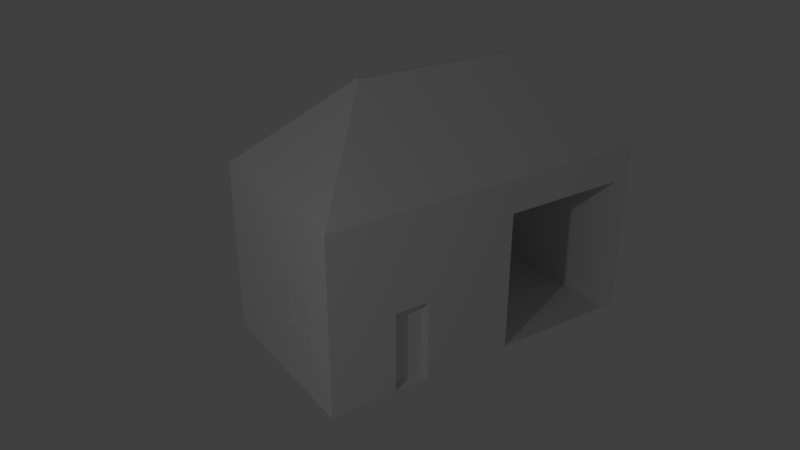 # Source: Maison.blend  (saved by Blender 2.79.0; exported with 4.5.12 LTS)
import bpy
from mathutils import Matrix  # noqa: F401  (used for matrix-valued properties, if any)

bpy.ops.wm.read_factory_settings(use_empty=True)
scene = bpy.context.scene
scene.name = 'Scene'

# ---- collections
col_collection_1 = bpy.data.collections.new('Collection 1'); scene.collection.children.link(col_collection_1)

# ---- materials (node trees are filled in below, after node groups)
mat_material = bpy.data.materials.new('Material')
mat_material.alpha_threshold = 0.0
mat_material.use_transparent_shadow = False
mat_material.roughness = 0.5
mat_material.line_color = (0.0, 0.0, 0.0, 1.0)

# ---- material node trees

# ---- world
world_world = bpy.data.worlds.new('World'); scene.world = world_world
world_world.color = (0.05088, 0.05088, 0.05088)
world_world.use_sun_shadow = False
world_world.sun_shadow_jitter_overblur = 0.0
world_world.cycles.sampling_method = 'MANUAL'

# ---- cameras
cam_camera = bpy.data.cameras.new('Camera')
cam_camera.clip_end = 100.0
cam_camera.lens = 35.0
cam_camera.sensor_width = 32.0
cam_camera.sensor_height = 18.0
cam_camera.ortho_scale = 7.314
cam_camera.dof.focus_distance = 0.0
cam_camera.dof.aperture_fstop = 128.0

# ---- lights
light_lamp = bpy.data.lights.new('Lamp', 'POINT')
light_lamp.transmission_factor = 0.0
light_lamp.cutoff_distance = 30.0
light_lamp.energy = 100.0
light_lamp.shadow_buffer_clip_start = 1.001
light_lamp.shadow_soft_size = 0.1
light_lamp.shadow_maximum_resolution = 0.006
light_lamp.use_absolute_resolution = True

# ---- meshes
me_cube = bpy.data.meshes.new('Cube')
me_cube.from_pydata([(1.0, 1.0, -1.0), (1.0, -1.0, -1.0), (-1.0, -1.0, -1.0), (-1.0, 1.0, -1.0), (1.0, 1.0, 1.0), (1.0, -1.0, 1.0), (-1.0, -1.0, 1.0), (-1.0, 1.0, 1.0), (2.823, 1.0, -1.0), (2.823, -1.0, -1.0), (2.823, 1.0, 1.0), (2.823, -1.0, 1.0), (2.823, 1.0, -1.0), (2.823, -1.0, -1.0), (2.823, 1.0, 1.0), (2.823, -1.0, 1.0), (1.179, -1.0, -0.9883), (1.179, -1.0, 0.6186), (2.644, -1.0, -0.9883), (2.644, -1.0, 0.6186), (1.179, -1.0, -0.9883), (1.179, -1.0, 0.6186), (2.644, -1.0, -0.9883), (2.644, -1.0, 0.6186), (1.179, -1.0, -0.9883), (1.179, -1.0, 0.6186), (2.644, -1.0, -0.9883), (2.644, -1.0, 0.6186), (1.179, 0.7665, -0.9883), (1.179, 0.7665, 0.6186), (2.644, 0.7665, -0.9883), (2.644, 0.7665, 0.6186), (0.01899, 0.01899, 1.983), (0.01899, -0.01899, 1.983), (-0.01899, 0.01899, 1.983), (-0.01899, -0.01899, 1.983), (0.1377, -1.0, -0.9944), (-0.2513, -1.0, -0.9944), (0.1377, -1.0, -0.07047), (-0.2513, -1.0, -0.07047), (0.1377, -0.8856, -0.9944), (-0.2513, -0.8856, -0.9944), (0.1377, -0.8856, -0.07047), (-0.2513, -0.8856, -0.07047), (-1.015, -0.6523, -0.3184), (-1.015, -0.1867, -0.3184), (-1.015, -0.6523, 0.1472), (-1.015, -0.1867, 0.1472), (1.0, 1.0, 1.0), (1.0, -1.0, 1.0), (0.01899, 0.01899, 1.983), (0.01899, -0.01899, 1.983), (2.826, 0.9902, 0.9891), (2.826, -1.01, 0.9891), (1.845, 0.009194, 1.972), (1.845, -0.02878, 1.972), (-0.9561, -0.6523, -0.3184), (-0.9561, -0.1867, -0.3184), (-0.9561, -0.6523, 0.1472), (-0.9561, -0.1867, 0.1472)], [], [(0, 1, 2, 3), (7, 6, 35, 34), (1, 0, 8, 9), (2, 1, 36, 37), (6, 7, 47, 46), (4, 0, 3, 7), (11, 9, 13, 15), (4, 5, 11, 10), (11, 5, 17, 19), (0, 4, 10, 8), (12, 14, 15, 13), (9, 8, 12, 13), (10, 11, 15, 14), (8, 10, 14, 12), (19, 17, 21, 23), (9, 11, 19, 18), (1, 9, 18, 16), (5, 1, 16, 17), (20, 22, 26, 24), (18, 19, 23, 22), (16, 18, 22, 20), (17, 16, 20, 21), (25, 24, 28, 29), (21, 20, 24, 25), (23, 21, 25, 27), (22, 23, 27, 26), (29, 28, 30, 31), (27, 25, 29, 31), (26, 27, 31, 30), (24, 26, 30, 28), (32, 34, 35, 33), (4, 7, 34, 32), (6, 5, 33, 35), (4, 32, 50, 48), (38, 39, 43, 42), (5, 6, 39, 38), (6, 2, 37, 39), (1, 5, 38, 36), (40, 42, 43, 41), (36, 38, 42, 40), (39, 37, 41, 43), (37, 36, 40, 41), (47, 45, 57, 59), (7, 3, 45, 47), (3, 2, 44, 45), (2, 6, 46, 44), (51, 49, 53, 55), (32, 33, 51, 50), (33, 5, 49, 51), (5, 4, 48, 49), (53, 52, 54, 55), (50, 51, 55, 54), (48, 50, 54, 52), (49, 48, 52, 53), (56, 58, 59, 57), (45, 44, 56, 57), (46, 47, 59, 58), (44, 46, 58, 56)])
me_cube.materials.append(mat_material)
me_cube.use_remesh_preserve_volume = False
me_cube.use_remesh_preserve_attributes = False
me_cube.use_mirror_vertex_groups = False
me_cube.update()

# ---- objects
ob_cube = bpy.data.objects.new('Cube', me_cube)
ob_lamp = bpy.data.objects.new('Lamp', light_lamp)
ob_camera = bpy.data.objects.new('Camera', cam_camera)

# ---- transforms, parenting, visibility, modifiers, constraints
ob_cube.location = (0.0, 0.0, 0.0)
ob_cube.lock_rotations_4d = False
ob_cube.empty_display_type = 'ARROWS'
ob_cube.lineart.crease_threshold = 0.0
ob_lamp.location = (-6.043, -4.036, 3.511)
ob_lamp.rotation_euler = (0.6503, 0.05522, 1.866)
ob_lamp.lock_rotations_4d = False
ob_lamp.empty_display_type = 'ARROWS'
ob_lamp.color = (0.0, 0.0, 0.0, 0.0)
ob_lamp.lineart.crease_threshold = 0.0
ob_camera.location = (-4.23, -6.976, 4.464)
ob_camera.rotation_euler = (1.109, -0.0, -0.5927)
ob_camera.lock_rotations_4d = False
ob_camera.empty_display_type = 'ARROWS'
ob_camera.color = (0.0, 0.0, 0.0, 0.0)
ob_camera.display_type = 'WIRE'
ob_camera.lineart.crease_threshold = 0.0

# ---- collection membership
col_collection_1.objects.link(ob_cube)
col_collection_1.objects.link(ob_lamp)
col_collection_1.objects.link(ob_camera)

# ---- scene / render settings (as saved in the file)
scene.camera = ob_camera
scene.frame_start = 1; scene.frame_end = 250; scene.frame_set(1)
scene.render.engine = 'BLENDER_EEVEE_NEXT'
scene.render.resolution_percentage = 50
scene.render.dither_intensity = 0.0
scene.cycles.use_denoising = False
scene.cycles.samples = 128
scene.cycles.sampling_pattern = 'TABULATED_SOBOL'
scene.cycles.use_adaptive_sampling = False
scene.cycles.use_light_tree = False
scene.cycles.blur_glossy = 0.0
scene.cycles.sample_clamp_indirect = 0.0
scene.view_settings.view_transform = 'Standard'
bpy.context.view_layer.update()
